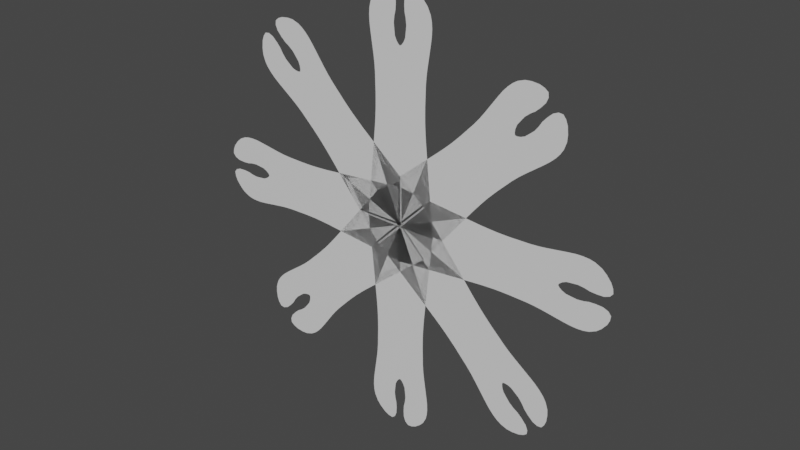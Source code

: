 # Source: IceFairyEphyra.blend  (saved by Blender 3.6.13; exported with 4.5.12 LTS)
import bpy
from mathutils import Matrix  # noqa: F401  (used for matrix-valued properties, if any)

bpy.ops.wm.read_factory_settings(use_empty=True)
scene = bpy.context.scene
scene.name = 'Scene'

# ---- collections
col_collection = bpy.data.collections.new('Collection'); scene.collection.children.link(col_collection)

# ---- materials (node trees are filled in below, after node groups)
mat_material = bpy.data.materials.new('Material')
mat_material.alpha_threshold = 0.0
mat_material.use_transparent_shadow = False
mat_material.roughness = 0.5
mat_material.line_color = (0.0, 0.0, 0.0, 1.0)

# ---- material node trees
mat_material.use_nodes = True; mat_material.node_tree.nodes.clear()
_N = mat_material.node_tree.nodes; _L = mat_material.node_tree.links
n0 = _N.new('ShaderNodeOutputMaterial'); n0.name = 'Material Output'; n0.location = (300, 300)
n1 = _N.new('ShaderNodeBsdfPrincipled'); n1.name = 'Principled BSDF'; n1.location = (10, 300)
n1.distribution = 'GGX'
n1.subsurface_method = 'RANDOM_WALK_SKIN'
n1.inputs[3].default_value = 1.45
n1.inputs[27].default_value = (0.0, 0.0, 0.0, 1.0)
n1.inputs[28].default_value = 1.0
_L.new(n1.outputs[0], n0.inputs[0])
n0.is_active_output = True

# ---- world
world_world = bpy.data.worlds.new('World'); scene.world = world_world
world_world.use_nodes = True; world_world.node_tree.nodes.clear()
_N = world_world.node_tree.nodes; _L = world_world.node_tree.links
n0 = _N.new('ShaderNodeOutputWorld'); n0.name = 'World Output'; n0.location = (300, 300)
n1 = _N.new('ShaderNodeBackground'); n1.name = 'Background'; n1.location = (10, 300)
n1.inputs[0].default_value = (0.05088, 0.05088, 0.05088, 1.0)
_L.new(n1.outputs[0], n0.inputs[0])
n0.is_active_output = True
world_world.color = (0.05088, 0.05088, 0.05088)
world_world.use_sun_shadow = False
world_world.sun_shadow_jitter_overblur = 0.0

# ---- meshes
me_cube = bpy.data.meshes.new('Cube')
me_cube.from_pydata([(0.0, -1.657e-07, 2.233), (0.5039, -2.658e-07, -0.02157), (0.0, -2.653e-07, -0.02529), (0.05988, -2.371e-07, 2.71), (0.06469, -2.198e-07, 2.627), (0.0235, -1.678e-07, 2.249), (0.0807, -2.108e-07, 2.561), (0.2579, -2.865e-07, 2.867), (0.3856, -2.871e-07, 2.746), (0.3323, -2.845e-07, 2.807), (0.06457, -2.565e-07, 2.801), (0.1363, -2.812e-07, 2.903), (0.0912, -2.716e-07, 2.867), (0.4277, -2.756e-07, 2.66), (0.4077, -2.593e-07, 2.154), (0.4443, -2.685e-07, 2.589), (0.4499, -2.629e-07, 2.512), (0.447, -2.596e-07, 2.426), (0.4358, -2.589e-07, 2.336), (0.4217, -2.589e-07, 2.244), (0.3678, -2.629e-07, 1.401), (0.3913, -2.6e-07, 2.047), (0.3659, -2.629e-07, 1.497), (0.3657, -2.624e-07, 1.604), (0.3691, -2.617e-07, 1.726), (0.3719, -2.611e-07, 1.849), (0.3799, -2.605e-07, 1.955), (0.05059, -1.726e-07, 2.284), (0.08976, -1.995e-07, 2.479), (0.07385, -1.796e-07, 2.335), (0.08288, -1.899e-07, 2.41), (0.1962, -2.852e-07, 2.895), (0.3814, -2.639e-07, 1.186), (0.374, -2.631e-07, 1.291), (0.4354, -2.65e-07, 0.6352)], [], [(2, 1, 34, 32, 33, 20, 22, 23, 24, 25, 26, 21, 14, 19, 18, 17, 16, 15, 13, 8, 9, 7, 31, 11, 12, 10, 3, 4, 6, 28, 30, 29, 27, 5, 0)])
_uv = me_cube.uv_layers.new(name='UVMap')
_uv.uv.foreach_set('vector', [0.0, 0.0, 1.0, 0.0, 1.0, 0.05554, 1.0, 0.1111, 1.0, 0.1666, 1.0, 0.2222, 1.002, 0.2698, 1.014, 0.3233, 1.039, 0.3819, 1.014, 0.4499, 1.002, 0.5077, 1.0, 0.5559, 1.0, 0.6122, 0.9994, 0.6589, 0.9962, 0.708, 0.9899, 0.7565, 0.9901, 0.7869, 0.9958, 0.7967, 0.9958, 0.8042, 0.9958, 0.8042, 0.9764, 0.8501, 0.9721, 0.8673, 0.9533, 0.8858, 0.9346, 0.9044, 0.9066, 0.9199, 0.8433, 0.9453, 0.7633, 0.9719, 0.5547, 0.9958, 0.5546, 0.9958, 0.4627, 1.001, 0.3644, 1.009, 0.2715, 1.01, 0.2228, 1.006, 0.1229, 1.0, 0.0, 1.0])
me_cube.materials.append(mat_material)
me_cube.use_mirror_vertex_groups = False
me_cube.update()

# ---- objects
ob_ephyra = bpy.data.objects.new('Ephyra', me_cube)
ob_refimg = bpy.data.objects.new('RefImg', None)
ob_empty = bpy.data.objects.new('Empty', None)

# ---- transforms, parenting, visibility, modifiers, constraints
ob_ephyra.location = (0.0, 0.0, 0.0)
ob_ephyra.lock_rotations_4d = False
ob_ephyra.empty_display_type = 'ARROWS'
ob_ephyra.lineart.crease_threshold = 0.0
_m = ob_ephyra.modifiers.new('Mirror', 'MIRROR')
_m.use_clip = True
_m = ob_ephyra.modifiers.new('Array', 'ARRAY')
_m.count = 8
_m.use_relative_offset = False
_m.use_object_offset = True
_m.offset_object = ob_empty
ob_refimg.location = (0.969, 2.634e-08, -0.1961)
ob_refimg.rotation_euler = (1.571, -0.1916, -2.607e-08)
ob_refimg.scale = (2.36, 2.36, 2.36)
ob_refimg.empty_display_type = 'IMAGE'
ob_refimg.empty_display_size = 5.0
ob_empty.location = (0.0, 0.0, 0.0)
ob_empty.rotation_euler = (-3.244e-07, 2.356, -1.344e-07)

# ---- collection membership
col_collection.objects.link(ob_ephyra)
col_collection.objects.link(ob_refimg)
col_collection.objects.link(ob_empty)

# ---- scene / render settings (as saved in the file)
scene.frame_start = 1; scene.frame_end = 250; scene.frame_set(1)
scene.render.engine = 'BLENDER_EEVEE_NEXT'
scene.cycles.sampling_pattern = 'TABULATED_SOBOL'
scene.view_settings.view_transform = 'Filmic'
bpy.context.view_layer.update()

# ---- added for rendering (the .blend has no active camera and no usable light): camera, sun
cam_auto = bpy.data.cameras.new('AutoCamera')
cam_auto.lens = 50.0
cam_auto.sensor_width = 36.0
cam_auto.clip_end = 1000.0
ob_auto_camera = bpy.data.objects.new('AutoCamera', cam_auto)
scene.collection.objects.link(ob_auto_camera)
ob_auto_camera.location = (7.59642, -9.11571, 6.07714)
ob_auto_camera.rotation_euler = (1.09748, -7.21219e-08, 0.694738)
scene.camera = ob_auto_camera
light_auto_sun = bpy.data.lights.new('AutoSun', 'SUN')
light_auto_sun.energy = 3.0
light_auto_sun.angle = 0.0523599
ob_auto_sun = bpy.data.objects.new('AutoSun', light_auto_sun)
scene.collection.objects.link(ob_auto_sun)
ob_auto_sun.rotation_euler = (0.872665, 0.174533, 0.523599)
bpy.context.view_layer.update()
